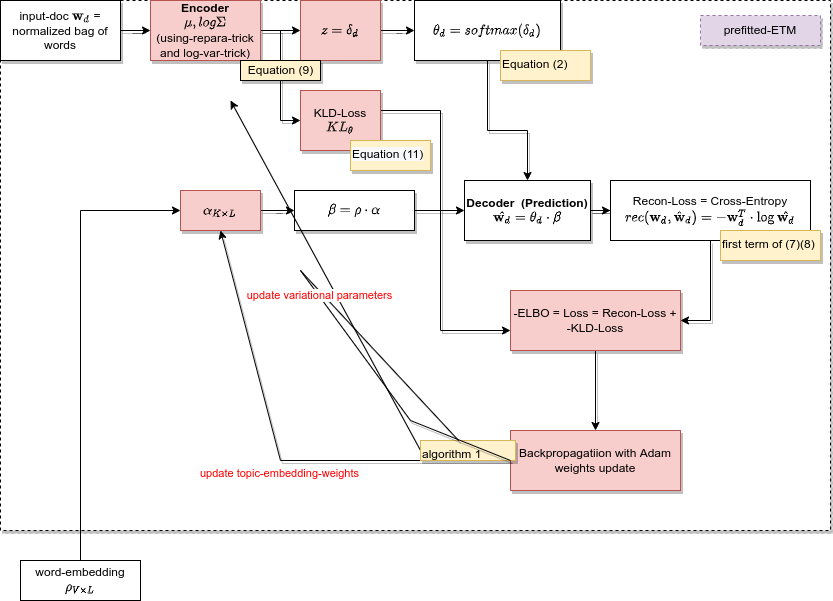

The diagram above was exported from draw.io. Its source (the exported page's mxGraphModel, read from the mxfile embedded in the PNG):
<mxGraphModel dx="1248" dy="625" grid="1" gridSize="10" guides="1" tooltips="1" connect="1" arrows="1" fold="1" page="1" pageScale="1" pageWidth="827" pageHeight="1169" math="1" shadow="0">
  <root>
    <mxCell id="0" />
    <mxCell id="1" parent="0" />
    <mxCell id="y3rdyD__-J_zMdcC4d9X-37" value="" style="rounded=0;whiteSpace=wrap;html=1;shadow=1;labelBackgroundColor=none;fontColor=#FF0000;strokeColor=default;dashed=1;" vertex="1" parent="1">
      <mxGeometry width="830" height="530" as="geometry" />
    </mxCell>
    <mxCell id="wv6mdW5B8M21VdCGAyYL-3" value="" style="edgeStyle=orthogonalEdgeStyle;rounded=0;orthogonalLoop=1;jettySize=auto;html=1;shadow=1;" parent="1" source="wv6mdW5B8M21VdCGAyYL-1" target="wv6mdW5B8M21VdCGAyYL-2" edge="1">
      <mxGeometry relative="1" as="geometry" />
    </mxCell>
    <mxCell id="wv6mdW5B8M21VdCGAyYL-1" value="input-doc \(\mathbf{w}_d\) = normalized bag of words" style="rounded=0;whiteSpace=wrap;html=1;shadow=1;" parent="1" vertex="1">
      <mxGeometry width="120" height="60" as="geometry" />
    </mxCell>
    <mxCell id="wv6mdW5B8M21VdCGAyYL-5" value="" style="edgeStyle=orthogonalEdgeStyle;rounded=0;orthogonalLoop=1;jettySize=auto;html=1;startArrow=none;shadow=1;" parent="1" source="y3rdyD__-J_zMdcC4d9X-1" target="wv6mdW5B8M21VdCGAyYL-4" edge="1">
      <mxGeometry relative="1" as="geometry" />
    </mxCell>
    <mxCell id="y3rdyD__-J_zMdcC4d9X-2" value="" style="edgeStyle=orthogonalEdgeStyle;rounded=0;orthogonalLoop=1;jettySize=auto;html=1;shadow=1;" edge="1" parent="1" source="wv6mdW5B8M21VdCGAyYL-2" target="y3rdyD__-J_zMdcC4d9X-1">
      <mxGeometry relative="1" as="geometry" />
    </mxCell>
    <mxCell id="y3rdyD__-J_zMdcC4d9X-13" style="edgeStyle=orthogonalEdgeStyle;rounded=0;orthogonalLoop=1;jettySize=auto;html=1;entryX=0;entryY=0.5;entryDx=0;entryDy=0;shadow=1;" edge="1" parent="1" source="wv6mdW5B8M21VdCGAyYL-2" target="y3rdyD__-J_zMdcC4d9X-7">
      <mxGeometry relative="1" as="geometry" />
    </mxCell>
    <mxCell id="wv6mdW5B8M21VdCGAyYL-2" value="&lt;b&gt;Encoder&lt;/b&gt;&lt;br&gt;\(\mu, log \Sigma\)&lt;br&gt;(using-repara-trick and log-var-trick)" style="whiteSpace=wrap;html=1;rounded=0;fillColor=#f8cecc;strokeColor=#b85450;shadow=1;" parent="1" vertex="1">
      <mxGeometry x="150" width="110" height="60" as="geometry" />
    </mxCell>
    <mxCell id="y3rdyD__-J_zMdcC4d9X-6" value="" style="edgeStyle=orthogonalEdgeStyle;rounded=0;orthogonalLoop=1;jettySize=auto;html=1;shadow=1;" edge="1" parent="1" source="wv6mdW5B8M21VdCGAyYL-4" target="wv6mdW5B8M21VdCGAyYL-14">
      <mxGeometry relative="1" as="geometry">
        <Array as="points">
          <mxPoint x="487" y="130" />
        </Array>
      </mxGeometry>
    </mxCell>
    <mxCell id="wv6mdW5B8M21VdCGAyYL-4" value="\(\theta_d = softmax(\delta_d)\)" style="whiteSpace=wrap;html=1;rounded=0;shadow=1;" parent="1" vertex="1">
      <mxGeometry x="414" width="146" height="60" as="geometry" />
    </mxCell>
    <mxCell id="y3rdyD__-J_zMdcC4d9X-16" value="" style="edgeStyle=orthogonalEdgeStyle;rounded=0;orthogonalLoop=1;jettySize=auto;html=1;entryX=0;entryY=0.5;entryDx=0;entryDy=0;" edge="1" parent="1" source="wv6mdW5B8M21VdCGAyYL-6" target="wv6mdW5B8M21VdCGAyYL-8">
      <mxGeometry relative="1" as="geometry">
        <Array as="points">
          <mxPoint x="80" y="210" />
        </Array>
      </mxGeometry>
    </mxCell>
    <mxCell id="wv6mdW5B8M21VdCGAyYL-6" value="word-embedding&lt;br&gt;\(\rho_{V \times L}\)" style="whiteSpace=wrap;html=1;rounded=0;" parent="1" vertex="1">
      <mxGeometry x="20" y="560" width="120" height="40" as="geometry" />
    </mxCell>
    <mxCell id="wv6mdW5B8M21VdCGAyYL-12" value="" style="edgeStyle=orthogonalEdgeStyle;rounded=0;orthogonalLoop=1;jettySize=auto;html=1;shadow=1;" parent="1" source="wv6mdW5B8M21VdCGAyYL-8" target="wv6mdW5B8M21VdCGAyYL-11" edge="1">
      <mxGeometry relative="1" as="geometry" />
    </mxCell>
    <mxCell id="wv6mdW5B8M21VdCGAyYL-8" value="\(\alpha_{K \times L}\)" style="whiteSpace=wrap;html=1;rounded=0;fillColor=#f8cecc;strokeColor=#b85450;shadow=1;" parent="1" vertex="1">
      <mxGeometry x="180" y="190" width="80" height="40" as="geometry" />
    </mxCell>
    <mxCell id="y3rdyD__-J_zMdcC4d9X-17" style="edgeStyle=orthogonalEdgeStyle;rounded=0;orthogonalLoop=1;jettySize=auto;html=1;entryX=0;entryY=0.5;entryDx=0;entryDy=0;shadow=1;" edge="1" parent="1" source="wv6mdW5B8M21VdCGAyYL-11" target="wv6mdW5B8M21VdCGAyYL-14">
      <mxGeometry relative="1" as="geometry" />
    </mxCell>
    <mxCell id="wv6mdW5B8M21VdCGAyYL-11" value="\(\beta = \rho \cdot \alpha\)" style="whiteSpace=wrap;html=1;rounded=0;shadow=1;" parent="1" vertex="1">
      <mxGeometry x="294" y="190" width="120" height="40" as="geometry" />
    </mxCell>
    <mxCell id="wv6mdW5B8M21VdCGAyYL-18" value="" style="edgeStyle=orthogonalEdgeStyle;rounded=0;orthogonalLoop=1;jettySize=auto;html=1;shadow=1;" parent="1" source="wv6mdW5B8M21VdCGAyYL-14" target="wv6mdW5B8M21VdCGAyYL-17" edge="1">
      <mxGeometry relative="1" as="geometry" />
    </mxCell>
    <mxCell id="wv6mdW5B8M21VdCGAyYL-14" value="&lt;b&gt;Decoder&amp;nbsp; (Prediction)&lt;/b&gt;&lt;br&gt;\( \hat{\mathbf{w}_d} = \theta_d \cdot \beta\)" style="whiteSpace=wrap;html=1;rounded=0;shadow=1;" parent="1" vertex="1">
      <mxGeometry x="464" y="180" width="126" height="60" as="geometry" />
    </mxCell>
    <mxCell id="y3rdyD__-J_zMdcC4d9X-22" style="edgeStyle=orthogonalEdgeStyle;rounded=0;orthogonalLoop=1;jettySize=auto;html=1;entryX=1;entryY=0.5;entryDx=0;entryDy=0;shadow=1;" edge="1" parent="1" source="wv6mdW5B8M21VdCGAyYL-17" target="y3rdyD__-J_zMdcC4d9X-20">
      <mxGeometry relative="1" as="geometry" />
    </mxCell>
    <mxCell id="wv6mdW5B8M21VdCGAyYL-17" value="Recon-Loss = Cross-Entropy&lt;br&gt;\(&lt;br&gt;rec(\mathbf{w}_d, \hat{\mathbf{w}}_d)&lt;br&gt;=&amp;nbsp; - \mathbf{w}^T_d \cdot \log \hat{\mathbf{w}_d}\)" style="whiteSpace=wrap;html=1;rounded=0;" parent="1" vertex="1">
      <mxGeometry x="610" y="180" width="200" height="60" as="geometry" />
    </mxCell>
    <mxCell id="y3rdyD__-J_zMdcC4d9X-1" value="\(z = \delta_d\)" style="whiteSpace=wrap;html=1;rounded=0;fillColor=#f8cecc;strokeColor=#b85450;shadow=1;" vertex="1" parent="1">
      <mxGeometry x="300" width="80" height="60" as="geometry" />
    </mxCell>
    <mxCell id="y3rdyD__-J_zMdcC4d9X-4" value="Equation (9)" style="text;html=1;align=center;verticalAlign=middle;resizable=0;points=[];autosize=1;strokeColor=default;fillColor=#fff2cc;rounded=0;shadow=1;" vertex="1" parent="1">
      <mxGeometry x="240" y="60" width="80" height="20" as="geometry" />
    </mxCell>
    <mxCell id="y3rdyD__-J_zMdcC4d9X-21" value="" style="edgeStyle=orthogonalEdgeStyle;rounded=0;orthogonalLoop=1;jettySize=auto;html=1;shadow=1;" edge="1" parent="1" source="y3rdyD__-J_zMdcC4d9X-7" target="y3rdyD__-J_zMdcC4d9X-20">
      <mxGeometry relative="1" as="geometry">
        <Array as="points">
          <mxPoint x="440" y="110" />
          <mxPoint x="440" y="330" />
        </Array>
      </mxGeometry>
    </mxCell>
    <mxCell id="y3rdyD__-J_zMdcC4d9X-7" value="KLD-Loss&lt;br&gt;\(KL_{\theta}\)" style="whiteSpace=wrap;html=1;rounded=0;fillColor=#f8cecc;strokeColor=#b85450;shadow=1;" vertex="1" parent="1">
      <mxGeometry x="300" y="90" width="80" height="60" as="geometry" />
    </mxCell>
    <mxCell id="y3rdyD__-J_zMdcC4d9X-10" value="&lt;div style=&quot;text-align: center;&quot;&gt;&lt;span style=&quot;background-color: initial;&quot;&gt;Equation (2)&lt;/span&gt;&lt;/div&gt;" style="text;whiteSpace=wrap;html=1;fillColor=#fff2cc;strokeColor=#d6b656;shadow=1;" vertex="1" parent="1">
      <mxGeometry x="500" y="50" width="90" height="30" as="geometry" />
    </mxCell>
    <mxCell id="y3rdyD__-J_zMdcC4d9X-14" value="&lt;span style=&quot;color: rgb(0, 0, 0); font-family: Helvetica; font-size: 12px; font-style: normal; font-variant-ligatures: normal; font-variant-caps: normal; font-weight: 400; letter-spacing: normal; orphans: 2; text-align: center; text-indent: 0px; text-transform: none; widows: 2; word-spacing: 0px; -webkit-text-stroke-width: 0px; background-color: rgb(248, 249, 250); text-decoration-thickness: initial; text-decoration-style: initial; text-decoration-color: initial; float: none; display: inline !important;&quot;&gt;Equation (11)&lt;/span&gt;" style="text;whiteSpace=wrap;html=1;fillColor=#fff2cc;strokeColor=#d6b656;shadow=1;" vertex="1" parent="1">
      <mxGeometry x="350" y="140" width="80" height="30" as="geometry" />
    </mxCell>
    <mxCell id="y3rdyD__-J_zMdcC4d9X-18" value="&lt;div style=&quot;text-align: center;&quot;&gt;&lt;span style=&quot;background-color: initial;&quot;&gt;first term of (7)(8)&lt;/span&gt;&lt;/div&gt;" style="text;whiteSpace=wrap;html=1;fillColor=#fff2cc;strokeColor=#d6b656;shadow=1;" vertex="1" parent="1">
      <mxGeometry x="720" y="230" width="100" height="30" as="geometry" />
    </mxCell>
    <mxCell id="y3rdyD__-J_zMdcC4d9X-26" value="" style="edgeStyle=orthogonalEdgeStyle;rounded=0;orthogonalLoop=1;jettySize=auto;html=1;shadow=1;fontColor=#FF0000;" edge="1" parent="1" source="y3rdyD__-J_zMdcC4d9X-20" target="y3rdyD__-J_zMdcC4d9X-25">
      <mxGeometry relative="1" as="geometry" />
    </mxCell>
    <mxCell id="y3rdyD__-J_zMdcC4d9X-20" value="-ELBO = Loss = Recon-Loss + -KLD-Loss" style="whiteSpace=wrap;html=1;rounded=0;fillColor=#f8cecc;strokeColor=#b85450;shadow=1;" vertex="1" parent="1">
      <mxGeometry x="510" y="290" width="170" height="60" as="geometry" />
    </mxCell>
    <mxCell id="y3rdyD__-J_zMdcC4d9X-23" value="" style="endArrow=classic;html=1;rounded=0;shadow=1;exitX=0;exitY=0.5;exitDx=0;exitDy=0;startArrow=none;" edge="1" parent="1" source="y3rdyD__-J_zMdcC4d9X-36">
      <mxGeometry relative="1" as="geometry">
        <mxPoint x="360" y="190" as="sourcePoint" />
        <mxPoint x="230" y="100" as="targetPoint" />
        <Array as="points" />
      </mxGeometry>
    </mxCell>
    <mxCell id="y3rdyD__-J_zMdcC4d9X-25" value="Backpropagatiion with Adam&lt;br&gt;weights update" style="whiteSpace=wrap;html=1;rounded=0;fillColor=#f8cecc;strokeColor=#b85450;shadow=1;" vertex="1" parent="1">
      <mxGeometry x="510" y="430" width="170" height="60" as="geometry" />
    </mxCell>
    <mxCell id="y3rdyD__-J_zMdcC4d9X-34" value="" style="endArrow=classic;html=1;rounded=0;shadow=1;fontColor=#FF0000;exitX=0;exitY=0.5;exitDx=0;exitDy=0;entryX=0.5;entryY=1;entryDx=0;entryDy=0;" edge="1" parent="1" source="y3rdyD__-J_zMdcC4d9X-25" target="wv6mdW5B8M21VdCGAyYL-8">
      <mxGeometry relative="1" as="geometry">
        <mxPoint x="360" y="290" as="sourcePoint" />
        <mxPoint x="460" y="290" as="targetPoint" />
        <Array as="points">
          <mxPoint x="280" y="460" />
        </Array>
      </mxGeometry>
    </mxCell>
    <mxCell id="y3rdyD__-J_zMdcC4d9X-35" value="update topic-embedding-weights" style="edgeLabel;resizable=0;html=1;align=center;verticalAlign=middle;rounded=0;shadow=1;labelBackgroundColor=none;fontColor=#FF0000;strokeColor=default;" connectable="0" vertex="1" parent="y3rdyD__-J_zMdcC4d9X-34">
      <mxGeometry relative="1" as="geometry">
        <mxPoint y="16" as="offset" />
      </mxGeometry>
    </mxCell>
    <mxCell id="y3rdyD__-J_zMdcC4d9X-38" value="prefitted-ETM" style="text;html=1;strokeColor=#9673a6;fillColor=#e1d5e7;align=center;verticalAlign=middle;whiteSpace=wrap;rounded=0;shadow=1;dashed=1;labelBackgroundColor=none;" vertex="1" parent="1">
      <mxGeometry x="700" y="15" width="120" height="30" as="geometry" />
    </mxCell>
    <mxCell id="y3rdyD__-J_zMdcC4d9X-36" value="&lt;div style=&quot;text-align: center;&quot;&gt;&lt;span style=&quot;background-color: initial;&quot;&gt;&lt;font color=&quot;#000000&quot;&gt;algorithm 1&lt;/font&gt;&lt;/span&gt;&lt;/div&gt;" style="text;whiteSpace=wrap;html=1;fillColor=#fff2cc;strokeColor=#d6b656;shadow=1;" vertex="1" parent="1">
      <mxGeometry x="420" y="440" width="95" height="20" as="geometry" />
    </mxCell>
    <mxCell id="y3rdyD__-J_zMdcC4d9X-39" value="" style="endArrow=none;html=1;rounded=0;shadow=1;exitX=0;exitY=0.5;exitDx=0;exitDy=0;" edge="1" parent="1" source="y3rdyD__-J_zMdcC4d9X-25" target="y3rdyD__-J_zMdcC4d9X-36">
      <mxGeometry relative="1" as="geometry">
        <mxPoint x="510" y="460" as="sourcePoint" />
        <mxPoint x="230" y="100" as="targetPoint" />
        <Array as="points">
          <mxPoint x="410" y="420" />
          <mxPoint x="300" y="270" />
        </Array>
      </mxGeometry>
    </mxCell>
    <mxCell id="y3rdyD__-J_zMdcC4d9X-40" value="update variational parameters" style="edgeLabel;resizable=0;html=1;align=center;verticalAlign=middle;rounded=0;shadow=1;strokeColor=default;fontColor=#FF0000;" connectable="0" vertex="1" parent="y3rdyD__-J_zMdcC4d9X-39">
      <mxGeometry relative="1" as="geometry" />
    </mxCell>
  </root>
</mxGraphModel>